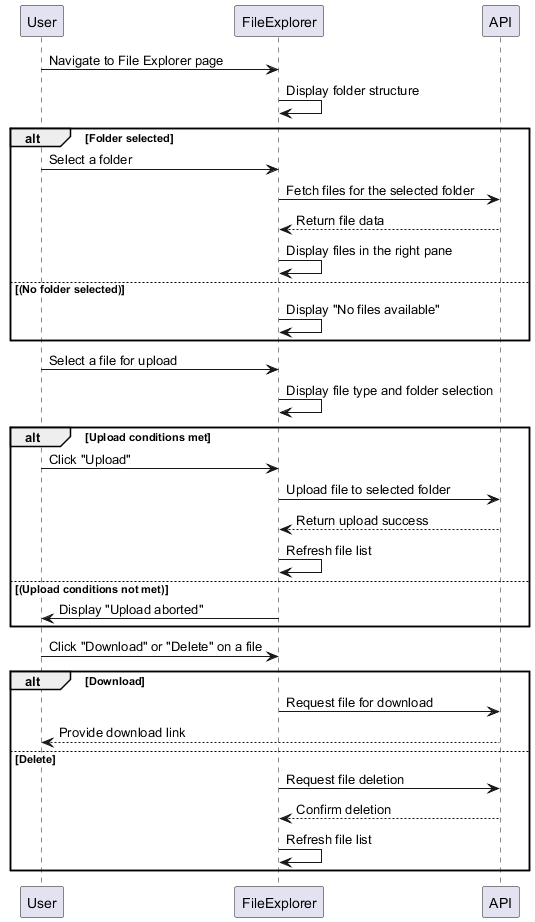

The diagram above was rendered by PlantUML. Its source (embedded in the PNG):
@startuml file-explorer-process-flow
participant User
participant FileExplorer
participant API

User -> FileExplorer : Navigate to File Explorer page
FileExplorer -> FileExplorer : Display folder structure

alt Folder selected
    User -> FileExplorer : Select a folder
    FileExplorer -> API : Fetch files for the selected folder
    API --> FileExplorer : Return file data
    FileExplorer -> FileExplorer : Display files in the right pane
else (No folder selected)
    FileExplorer -> FileExplorer : Display "No files available"
end

User -> FileExplorer : Select a file for upload
FileExplorer -> FileExplorer : Display file type and folder selection

alt Upload conditions met
    User -> FileExplorer : Click "Upload"
    FileExplorer -> API : Upload file to selected folder
    API --> FileExplorer : Return upload success
    FileExplorer -> FileExplorer : Refresh file list
else (Upload conditions not met)
    FileExplorer -> User : Display "Upload aborted"
end

User -> FileExplorer : Click "Download" or "Delete" on a file

alt Download
    FileExplorer -> API : Request file for download
    API --> User : Provide download link
else Delete
    FileExplorer -> API : Request file deletion
    API --> FileExplorer : Confirm deletion
    FileExplorer -> FileExplorer : Refresh file list
end

@enduml